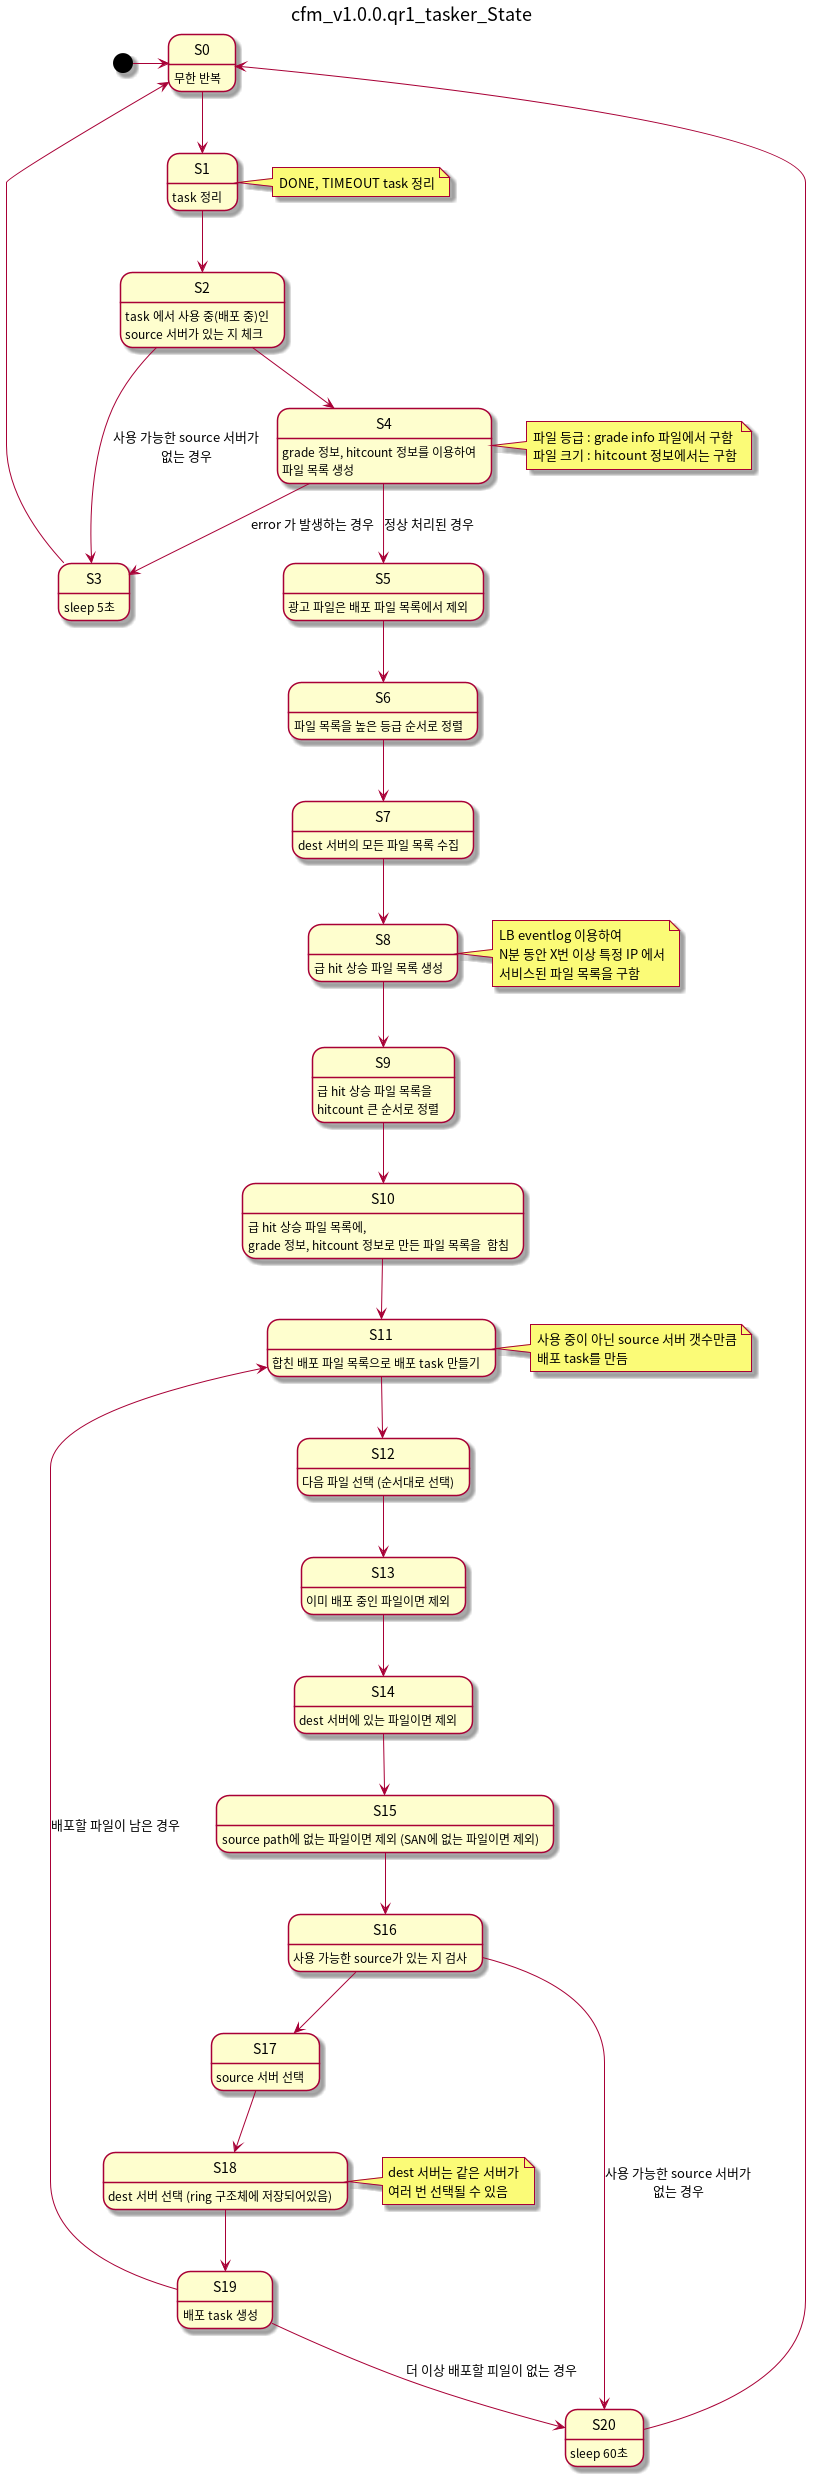

The diagram above was rendered by PlantUML. Its source (embedded in the PNG):
@startuml
title cfm_v1.0.0.qr1_tasker_State
hide empty description

[*]-> S0
S0 : 무한 반복
S0 --> S1
S1: task 정리
note right
  DONE, TIMEOUT task 정리
end note
S1 --> S2
S2 : task 에서 사용 중(배포 중)인\nsource 서버가 있는 지 체크
S2 --> S3 : 사용 가능한 source 서버가\n없는 경우
S3 : sleep 5초
S3 -> S0

S2 --> S4
S4 : grade 정보, hitcount 정보를 이용하여\n파일 목록 생성
note right
 파일 등급 : grade info 파일에서 구함
 파일 크기 : hitcount 정보에서는 구함
end note

S4 --> S3 : error 가 발생하는 경우

S4 --> S5 : 정상 처리된 경우
S5 : 광고 파일은 배포 파일 목록에서 제외
S5 --> S6
S6 : 파일 목록을 높은 등급 순서로 정렬

S6 --> S7
S7 : dest 서버의 모든 파일 목록 수집

S7 --> S8
S8 : 급 hit 상승 파일 목록 생성
note left
LB eventlog 이용하여
N분 동안 X번 이상 특정 IP 에서
서비스된 파일 목록을 구함
end note

S8 --> S9
S9 : 급 hit 상승 파일 목록을\nhitcount 큰 순서로 정렬

S9 --> S10
S10 : 급 hit 상승 파일 목록에, \ngrade 정보, hitcount 정보로 만든 파일 목록을  함침

S10 --> S11
S11: 합친 배포 파일 목록으로 배포 task 만들기
note right
 사용 중이 아닌 source 서버 갯수만큼
 배포 task를 만듬
end note

S11 --> S12
S12 : 다음 파일 선택 (순서대로 선택)

S12 --> S13
S13 : 이미 배포 중인 파일이면 제외

S13 --> S14
S14 : dest 서버에 있는 파일이면 제외
S14 --> S15
S15 : source path에 없는 파일이면 제외 (SAN에 없는 파일이면 제외)
S15 --> S16
S16 : 사용 가능한 source가 있는 지 검사

S16 --> S17
S17 : source 서버 선택

S17 --> S18
S18: dest 서버 선택 (ring 구조체에 저장되어있음)
note right
 dest 서버는 같은 서버가
 여러 번 선택될 수 있음
end note

S18 --> S19
S19: 배포 task 생성

S16 --> S20: 사용 가능한 source 서버가\n없는 경우
S20 : sleep 60초
S20 --> S0

S19 --> S20 : 더 이상 배포할 피일이 없는 경우
S19 --> S11 : 배포할 파일이 남은 경우
@enduml